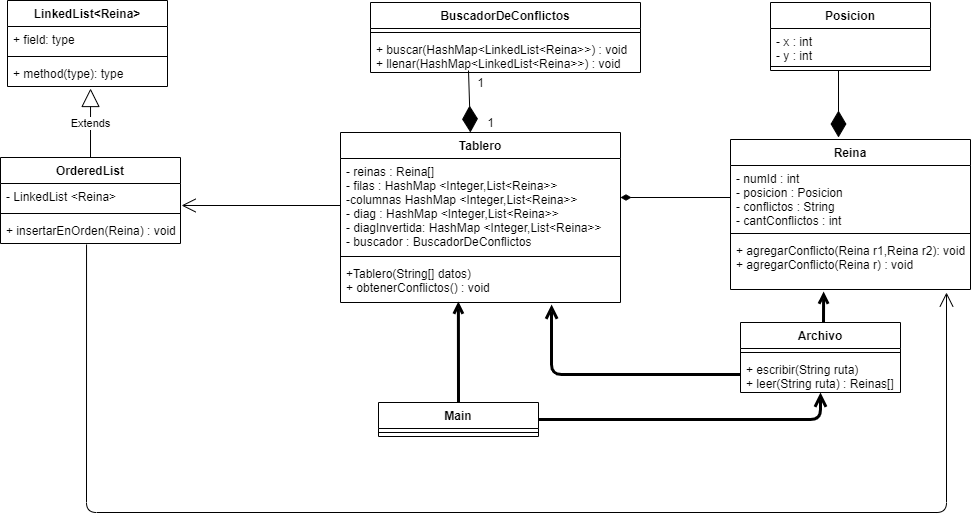

The diagram above was exported from draw.io. Its source (the exported page's mxGraphModel, read from the mxfile embedded in the PNG):
<mxGraphModel dx="2209" dy="764" grid="1" gridSize="10" guides="1" tooltips="1" connect="1" arrows="1" fold="1" page="1" pageScale="1" pageWidth="827" pageHeight="1169" math="0" shadow="0">
  <root>
    <mxCell id="0" />
    <mxCell id="1" parent="0" />
    <mxCell id="VvgKABULNjRumjfU8_Qs-1" value="Archivo" style="swimlane;fontStyle=1;align=center;verticalAlign=top;childLayout=stackLayout;horizontal=1;startSize=26;horizontalStack=0;resizeParent=1;resizeParentMax=0;resizeLast=0;collapsible=1;marginBottom=0;" parent="1" vertex="1">
      <mxGeometry x="510" y="360" width="160" height="70" as="geometry" />
    </mxCell>
    <mxCell id="VvgKABULNjRumjfU8_Qs-3" value="" style="line;strokeWidth=1;fillColor=none;align=left;verticalAlign=middle;spacingTop=-1;spacingLeft=3;spacingRight=3;rotatable=0;labelPosition=right;points=[];portConstraint=eastwest;" parent="VvgKABULNjRumjfU8_Qs-1" vertex="1">
      <mxGeometry y="26" width="160" height="8" as="geometry" />
    </mxCell>
    <mxCell id="VvgKABULNjRumjfU8_Qs-4" value="+ escribir(String ruta)&#10;+ leer(String ruta) : Reinas[]" style="text;strokeColor=none;fillColor=none;align=left;verticalAlign=top;spacingLeft=4;spacingRight=4;overflow=hidden;rotatable=0;points=[[0,0.5],[1,0.5]];portConstraint=eastwest;" parent="VvgKABULNjRumjfU8_Qs-1" vertex="1">
      <mxGeometry y="34" width="160" height="36" as="geometry" />
    </mxCell>
    <mxCell id="VvgKABULNjRumjfU8_Qs-5" value="Tablero" style="swimlane;fontStyle=1;align=center;verticalAlign=top;childLayout=stackLayout;horizontal=1;startSize=26;horizontalStack=0;resizeParent=1;resizeParentMax=0;resizeLast=0;collapsible=1;marginBottom=0;" parent="1" vertex="1">
      <mxGeometry x="110" y="170" width="280" height="170" as="geometry" />
    </mxCell>
    <mxCell id="VvgKABULNjRumjfU8_Qs-6" value="- reinas : Reina[]&#10;- filas : HashMap &lt;Integer,List&lt;Reina&gt;&gt;&#10;-columnas HashMap &lt;Integer,List&lt;Reina&gt;&gt;&#10;- diag : HashMap &lt;Integer,List&lt;Reina&gt;&gt;&#10;- diagInvertida: HashMap &lt;Integer,List&lt;Reina&gt;&gt;&#10;- buscador : BuscadorDeConflictos" style="text;strokeColor=none;fillColor=none;align=left;verticalAlign=top;spacingLeft=4;spacingRight=4;overflow=hidden;rotatable=0;points=[[0,0.5],[1,0.5]];portConstraint=eastwest;" parent="VvgKABULNjRumjfU8_Qs-5" vertex="1">
      <mxGeometry y="26" width="280" height="94" as="geometry" />
    </mxCell>
    <mxCell id="VvgKABULNjRumjfU8_Qs-7" value="" style="line;strokeWidth=1;fillColor=none;align=left;verticalAlign=middle;spacingTop=-1;spacingLeft=3;spacingRight=3;rotatable=0;labelPosition=right;points=[];portConstraint=eastwest;" parent="VvgKABULNjRumjfU8_Qs-5" vertex="1">
      <mxGeometry y="120" width="280" height="8" as="geometry" />
    </mxCell>
    <mxCell id="VvgKABULNjRumjfU8_Qs-8" value="+Tablero(String[] datos)&#10;+ obtenerConflictos() : void" style="text;strokeColor=none;fillColor=none;align=left;verticalAlign=top;spacingLeft=4;spacingRight=4;overflow=hidden;rotatable=0;points=[[0,0.5],[1,0.5]];portConstraint=eastwest;" parent="VvgKABULNjRumjfU8_Qs-5" vertex="1">
      <mxGeometry y="128" width="280" height="42" as="geometry" />
    </mxCell>
    <mxCell id="VvgKABULNjRumjfU8_Qs-9" value="Reina" style="swimlane;fontStyle=1;align=center;verticalAlign=top;childLayout=stackLayout;horizontal=1;startSize=26;horizontalStack=0;resizeParent=1;resizeParentMax=0;resizeLast=0;collapsible=1;marginBottom=0;" parent="1" vertex="1">
      <mxGeometry x="500" y="177" width="240" height="150" as="geometry" />
    </mxCell>
    <mxCell id="VvgKABULNjRumjfU8_Qs-10" value="- numId : int&#10;- posicion : Posicion&#10;- conflictos : String&#10;- cantConflictos : int" style="text;strokeColor=none;fillColor=none;align=left;verticalAlign=top;spacingLeft=4;spacingRight=4;overflow=hidden;rotatable=0;points=[[0,0.5],[1,0.5]];portConstraint=eastwest;" parent="VvgKABULNjRumjfU8_Qs-9" vertex="1">
      <mxGeometry y="26" width="240" height="64" as="geometry" />
    </mxCell>
    <mxCell id="VvgKABULNjRumjfU8_Qs-11" value="" style="line;strokeWidth=1;fillColor=none;align=left;verticalAlign=middle;spacingTop=-1;spacingLeft=3;spacingRight=3;rotatable=0;labelPosition=right;points=[];portConstraint=eastwest;" parent="VvgKABULNjRumjfU8_Qs-9" vertex="1">
      <mxGeometry y="90" width="240" height="8" as="geometry" />
    </mxCell>
    <mxCell id="VvgKABULNjRumjfU8_Qs-12" value="+ agregarConflicto(Reina r1,Reina r2): void&#10;+ agregarConflicto(Reina r) : void" style="text;strokeColor=none;fillColor=none;align=left;verticalAlign=top;spacingLeft=4;spacingRight=4;overflow=hidden;rotatable=0;points=[[0,0.5],[1,0.5]];portConstraint=eastwest;" parent="VvgKABULNjRumjfU8_Qs-9" vertex="1">
      <mxGeometry y="98" width="240" height="52" as="geometry" />
    </mxCell>
    <mxCell id="VvgKABULNjRumjfU8_Qs-14" value="Main" style="swimlane;fontStyle=1;align=center;verticalAlign=top;childLayout=stackLayout;horizontal=1;startSize=26;horizontalStack=0;resizeParent=1;resizeParentMax=0;resizeLast=0;collapsible=1;marginBottom=0;" parent="1" vertex="1">
      <mxGeometry x="148" y="440" width="160" height="34" as="geometry" />
    </mxCell>
    <mxCell id="VvgKABULNjRumjfU8_Qs-16" value="" style="line;strokeWidth=1;fillColor=none;align=left;verticalAlign=middle;spacingTop=-1;spacingLeft=3;spacingRight=3;rotatable=0;labelPosition=right;points=[];portConstraint=eastwest;" parent="VvgKABULNjRumjfU8_Qs-14" vertex="1">
      <mxGeometry y="26" width="160" height="8" as="geometry" />
    </mxCell>
    <mxCell id="VvgKABULNjRumjfU8_Qs-18" value="" style="endArrow=open;startArrow=none;endFill=0;startFill=0;endSize=8;html=1;verticalAlign=bottom;labelBackgroundColor=none;strokeWidth=3;exitX=1;exitY=0.5;exitDx=0;exitDy=0;" parent="1" source="VvgKABULNjRumjfU8_Qs-14" target="VvgKABULNjRumjfU8_Qs-4" edge="1">
      <mxGeometry width="160" relative="1" as="geometry">
        <mxPoint x="300" y="420" as="sourcePoint" />
        <mxPoint x="540" y="387" as="targetPoint" />
        <Array as="points">
          <mxPoint x="590" y="457" />
        </Array>
      </mxGeometry>
    </mxCell>
    <mxCell id="VvgKABULNjRumjfU8_Qs-19" value="" style="endArrow=none;startArrow=open;endFill=0;startFill=0;endSize=8;html=1;verticalAlign=bottom;labelBackgroundColor=none;strokeWidth=3;entryX=0.5;entryY=0;entryDx=0;entryDy=0;exitX=0.421;exitY=0.976;exitDx=0;exitDy=0;exitPerimeter=0;" parent="1" source="VvgKABULNjRumjfU8_Qs-8" target="VvgKABULNjRumjfU8_Qs-14" edge="1">
      <mxGeometry width="160" relative="1" as="geometry">
        <mxPoint x="230" y="350" as="sourcePoint" />
        <mxPoint x="350" y="310" as="targetPoint" />
      </mxGeometry>
    </mxCell>
    <mxCell id="VvgKABULNjRumjfU8_Qs-20" value="" style="endArrow=none;startArrow=diamondThin;endFill=0;startFill=1;html=1;verticalAlign=bottom;labelBackgroundColor=none;strokeWidth=1;startSize=8;endSize=8;" parent="1" target="VvgKABULNjRumjfU8_Qs-10" edge="1">
      <mxGeometry width="160" relative="1" as="geometry">
        <mxPoint x="390" y="235" as="sourcePoint" />
        <mxPoint x="550" y="160" as="targetPoint" />
      </mxGeometry>
    </mxCell>
    <mxCell id="RHQAIvfqAbXMbNu24TMg-1" value="" style="endArrow=none;startArrow=open;endFill=0;startFill=0;endSize=8;html=1;verticalAlign=bottom;labelBackgroundColor=none;strokeWidth=3;exitX=0.388;exitY=1.038;exitDx=0;exitDy=0;exitPerimeter=0;" parent="1" edge="1" source="VvgKABULNjRumjfU8_Qs-12">
      <mxGeometry width="160" relative="1" as="geometry">
        <mxPoint x="640" y="315" as="sourcePoint" />
        <mxPoint x="593" y="360" as="targetPoint" />
      </mxGeometry>
    </mxCell>
    <mxCell id="RHQAIvfqAbXMbNu24TMg-18" value="BuscadorDeConflictos" style="swimlane;fontStyle=1;align=center;verticalAlign=top;childLayout=stackLayout;horizontal=1;startSize=26;horizontalStack=0;resizeParent=1;resizeParentMax=0;resizeLast=0;collapsible=1;marginBottom=0;" parent="1" vertex="1">
      <mxGeometry x="140" y="40" width="270" height="70" as="geometry" />
    </mxCell>
    <mxCell id="RHQAIvfqAbXMbNu24TMg-20" value="" style="line;strokeWidth=1;fillColor=none;align=left;verticalAlign=middle;spacingTop=-1;spacingLeft=3;spacingRight=3;rotatable=0;labelPosition=right;points=[];portConstraint=eastwest;" parent="RHQAIvfqAbXMbNu24TMg-18" vertex="1">
      <mxGeometry y="26" width="270" height="8" as="geometry" />
    </mxCell>
    <mxCell id="RHQAIvfqAbXMbNu24TMg-21" value="+ buscar(HashMap&lt;LinkedList&lt;Reina&gt;&gt;) : void&#10;+ llenar(HashMap&lt;LinkedList&lt;Reina&gt;&gt;) : void" style="text;strokeColor=none;fillColor=none;align=left;verticalAlign=top;spacingLeft=4;spacingRight=4;overflow=hidden;rotatable=0;points=[[0,0.5],[1,0.5]];portConstraint=eastwest;" parent="RHQAIvfqAbXMbNu24TMg-18" vertex="1">
      <mxGeometry y="34" width="270" height="36" as="geometry" />
    </mxCell>
    <mxCell id="RHQAIvfqAbXMbNu24TMg-27" value="" style="endArrow=open;startArrow=none;endFill=0;startFill=0;endSize=8;html=1;verticalAlign=bottom;labelBackgroundColor=none;strokeWidth=3;entryX=0.754;entryY=1.048;entryDx=0;entryDy=0;entryPerimeter=0;" parent="1" source="VvgKABULNjRumjfU8_Qs-4" target="VvgKABULNjRumjfU8_Qs-8" edge="1">
      <mxGeometry width="160" relative="1" as="geometry">
        <mxPoint x="650.0000000000002" y="324.9999999999999" as="sourcePoint" />
        <mxPoint x="620.4799999999998" y="382.1640000000001" as="targetPoint" />
        <Array as="points">
          <mxPoint x="321" y="412" />
        </Array>
      </mxGeometry>
    </mxCell>
    <mxCell id="SWOT8DvBObWOe6CWRft9-1" value="" style="endArrow=diamondThin;endFill=1;endSize=24;html=1;entryX=0.464;entryY=0;entryDx=0;entryDy=0;exitX=-0.1;exitY=-0.1;exitDx=0;exitDy=0;exitPerimeter=0;entryPerimeter=0;" edge="1" parent="1" source="SWOT8DvBObWOe6CWRft9-2" target="VvgKABULNjRumjfU8_Qs-5">
      <mxGeometry width="160" relative="1" as="geometry">
        <mxPoint x="40" y="140" as="sourcePoint" />
        <mxPoint x="200" y="140" as="targetPoint" />
      </mxGeometry>
    </mxCell>
    <mxCell id="SWOT8DvBObWOe6CWRft9-2" value="1" style="text;html=1;align=center;verticalAlign=middle;resizable=0;points=[];autosize=1;strokeColor=none;" vertex="1" parent="1">
      <mxGeometry x="240" y="110" width="20" height="20" as="geometry" />
    </mxCell>
    <mxCell id="SWOT8DvBObWOe6CWRft9-3" value="1" style="text;html=1;align=center;verticalAlign=middle;resizable=0;points=[];autosize=1;strokeColor=none;" vertex="1" parent="1">
      <mxGeometry x="250" y="150" width="20" height="20" as="geometry" />
    </mxCell>
    <mxCell id="SWOT8DvBObWOe6CWRft9-7" value="OrderedList" style="swimlane;fontStyle=1;align=center;verticalAlign=top;childLayout=stackLayout;horizontal=1;startSize=26;horizontalStack=0;resizeParent=1;resizeParentMax=0;resizeLast=0;collapsible=1;marginBottom=0;" vertex="1" parent="1">
      <mxGeometry x="-230" y="195" width="180" height="86" as="geometry" />
    </mxCell>
    <mxCell id="SWOT8DvBObWOe6CWRft9-8" value="- LinkedList &lt;Reina&gt;" style="text;strokeColor=none;fillColor=none;align=left;verticalAlign=top;spacingLeft=4;spacingRight=4;overflow=hidden;rotatable=0;points=[[0,0.5],[1,0.5]];portConstraint=eastwest;" vertex="1" parent="SWOT8DvBObWOe6CWRft9-7">
      <mxGeometry y="26" width="180" height="26" as="geometry" />
    </mxCell>
    <mxCell id="SWOT8DvBObWOe6CWRft9-9" value="" style="line;strokeWidth=1;fillColor=none;align=left;verticalAlign=middle;spacingTop=-1;spacingLeft=3;spacingRight=3;rotatable=0;labelPosition=right;points=[];portConstraint=eastwest;" vertex="1" parent="SWOT8DvBObWOe6CWRft9-7">
      <mxGeometry y="52" width="180" height="8" as="geometry" />
    </mxCell>
    <mxCell id="SWOT8DvBObWOe6CWRft9-10" value="+ insertarEnOrden(Reina) : void" style="text;strokeColor=none;fillColor=none;align=left;verticalAlign=top;spacingLeft=4;spacingRight=4;overflow=hidden;rotatable=0;points=[[0,0.5],[1,0.5]];portConstraint=eastwest;" vertex="1" parent="SWOT8DvBObWOe6CWRft9-7">
      <mxGeometry y="60" width="180" height="26" as="geometry" />
    </mxCell>
    <mxCell id="SWOT8DvBObWOe6CWRft9-11" value="" style="endArrow=open;endFill=1;endSize=12;html=1;entryX=1.006;entryY=0.846;entryDx=0;entryDy=0;entryPerimeter=0;exitX=0;exitY=0.5;exitDx=0;exitDy=0;" edge="1" parent="1" source="VvgKABULNjRumjfU8_Qs-6" target="SWOT8DvBObWOe6CWRft9-8">
      <mxGeometry width="160" relative="1" as="geometry">
        <mxPoint x="-20" y="310" as="sourcePoint" />
        <mxPoint x="140" y="310" as="targetPoint" />
      </mxGeometry>
    </mxCell>
    <mxCell id="SWOT8DvBObWOe6CWRft9-12" value="Posicion" style="swimlane;fontStyle=1;align=center;verticalAlign=top;childLayout=stackLayout;horizontal=1;startSize=26;horizontalStack=0;resizeParent=1;resizeParentMax=0;resizeLast=0;collapsible=1;marginBottom=0;" vertex="1" parent="1">
      <mxGeometry x="540" y="40" width="160" height="68" as="geometry" />
    </mxCell>
    <mxCell id="SWOT8DvBObWOe6CWRft9-13" value="- x : int&#10;- y : int" style="text;strokeColor=none;fillColor=none;align=left;verticalAlign=top;spacingLeft=4;spacingRight=4;overflow=hidden;rotatable=0;points=[[0,0.5],[1,0.5]];portConstraint=eastwest;" vertex="1" parent="SWOT8DvBObWOe6CWRft9-12">
      <mxGeometry y="26" width="160" height="34" as="geometry" />
    </mxCell>
    <mxCell id="SWOT8DvBObWOe6CWRft9-14" value="" style="line;strokeWidth=1;fillColor=none;align=left;verticalAlign=middle;spacingTop=-1;spacingLeft=3;spacingRight=3;rotatable=0;labelPosition=right;points=[];portConstraint=eastwest;" vertex="1" parent="SWOT8DvBObWOe6CWRft9-12">
      <mxGeometry y="60" width="160" height="8" as="geometry" />
    </mxCell>
    <mxCell id="SWOT8DvBObWOe6CWRft9-16" value="" style="endArrow=diamondThin;endFill=1;endSize=24;html=1;exitX=0.425;exitY=1;exitDx=0;exitDy=0;exitPerimeter=0;" edge="1" parent="1" source="SWOT8DvBObWOe6CWRft9-14">
      <mxGeometry width="160" relative="1" as="geometry">
        <mxPoint x="619.5799999999999" y="110" as="sourcePoint" />
        <mxPoint x="608" y="175" as="targetPoint" />
      </mxGeometry>
    </mxCell>
    <mxCell id="SWOT8DvBObWOe6CWRft9-17" value="LinkedList&lt;Reina&gt;" style="swimlane;fontStyle=1;align=center;verticalAlign=top;childLayout=stackLayout;horizontal=1;startSize=26;horizontalStack=0;resizeParent=1;resizeParentMax=0;resizeLast=0;collapsible=1;marginBottom=0;" vertex="1" parent="1">
      <mxGeometry x="-223" y="38" width="160" height="86" as="geometry" />
    </mxCell>
    <mxCell id="SWOT8DvBObWOe6CWRft9-18" value="+ field: type" style="text;strokeColor=none;fillColor=none;align=left;verticalAlign=top;spacingLeft=4;spacingRight=4;overflow=hidden;rotatable=0;points=[[0,0.5],[1,0.5]];portConstraint=eastwest;" vertex="1" parent="SWOT8DvBObWOe6CWRft9-17">
      <mxGeometry y="26" width="160" height="26" as="geometry" />
    </mxCell>
    <mxCell id="SWOT8DvBObWOe6CWRft9-19" value="" style="line;strokeWidth=1;fillColor=none;align=left;verticalAlign=middle;spacingTop=-1;spacingLeft=3;spacingRight=3;rotatable=0;labelPosition=right;points=[];portConstraint=eastwest;" vertex="1" parent="SWOT8DvBObWOe6CWRft9-17">
      <mxGeometry y="52" width="160" height="8" as="geometry" />
    </mxCell>
    <mxCell id="SWOT8DvBObWOe6CWRft9-20" value="+ method(type): type" style="text;strokeColor=none;fillColor=none;align=left;verticalAlign=top;spacingLeft=4;spacingRight=4;overflow=hidden;rotatable=0;points=[[0,0.5],[1,0.5]];portConstraint=eastwest;" vertex="1" parent="SWOT8DvBObWOe6CWRft9-17">
      <mxGeometry y="60" width="160" height="26" as="geometry" />
    </mxCell>
    <mxCell id="SWOT8DvBObWOe6CWRft9-22" value="Extends" style="endArrow=block;endSize=16;endFill=0;entryX=0.519;entryY=1.077;entryDx=0;entryDy=0;entryPerimeter=0;exitX=0.5;exitY=0;exitDx=0;exitDy=0;html=1;" edge="1" parent="1" source="SWOT8DvBObWOe6CWRft9-7" target="SWOT8DvBObWOe6CWRft9-20">
      <mxGeometry width="160" relative="1" as="geometry">
        <mxPoint x="-200" y="170" as="sourcePoint" />
        <mxPoint x="-150" y="180" as="targetPoint" />
      </mxGeometry>
    </mxCell>
    <mxCell id="SWOT8DvBObWOe6CWRft9-23" value="" style="endArrow=open;endFill=1;endSize=12;html=1;exitX=0.478;exitY=1.038;exitDx=0;exitDy=0;exitPerimeter=0;entryX=0.9;entryY=1.058;entryDx=0;entryDy=0;entryPerimeter=0;" edge="1" parent="1" source="SWOT8DvBObWOe6CWRft9-10" target="VvgKABULNjRumjfU8_Qs-12">
      <mxGeometry width="160" relative="1" as="geometry">
        <mxPoint x="28.92" y="394.5" as="sourcePoint" />
        <mxPoint x="770" y="510" as="targetPoint" />
        <Array as="points">
          <mxPoint x="-144" y="550" />
          <mxPoint x="716" y="550" />
        </Array>
      </mxGeometry>
    </mxCell>
  </root>
</mxGraphModel>